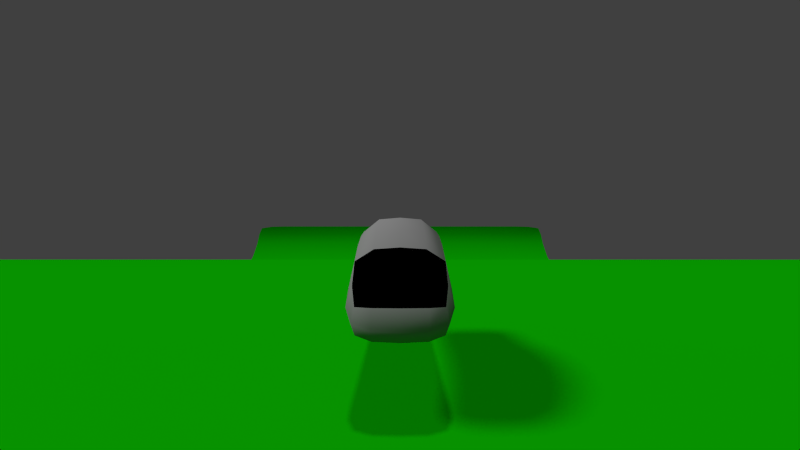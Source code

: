 # Source: Car.blend  (saved by Blender 2.72.0; exported with 4.5.12 LTS)
import bpy
from mathutils import Matrix  # noqa: F401  (used for matrix-valued properties, if any)

bpy.ops.wm.read_factory_settings(use_empty=True)
scene = bpy.context.scene
scene.name = 'Scene'

# ---- collections
col_collection_1 = bpy.data.collections.new('Collection 1'); scene.collection.children.link(col_collection_1)

# ---- materials (node trees are filled in below, after node groups)
mat_paint = bpy.data.materials.new('Paint')
mat_paint.alpha_threshold = 0.0
mat_paint.use_transparent_shadow = False
mat_paint.diffuse_color = (0.2266, 0.2266, 0.2266, 1.0)
mat_paint.roughness = 0.5
mat_paint.specular_intensity = 0.04615
mat_slider = bpy.data.materials.new('Slider')
mat_slider.alpha_threshold = 0.0
mat_slider.use_transparent_shadow = False
mat_slider.roughness = 0.5
mat_glass = bpy.data.materials.new('Glass')
mat_glass.alpha_threshold = 0.0
mat_glass.use_transparent_shadow = False
mat_glass.diffuse_color = (0.0, 0.0, 0.0, 1.0)
mat_glass.roughness = 0.5
mat_glass.specular_intensity = 0.5718
mat_ground = bpy.data.materials.new('Ground')
mat_ground.alpha_threshold = 0.0
mat_ground.use_transparent_shadow = False
mat_ground.diffuse_color = (0.002474, 0.3506, 0.0, 1.0)
mat_ground.specular_color = (0.1902, 0.1902, 0.1902)
mat_ground.roughness = 0.5

# ---- material node trees

# ---- world
world_world = bpy.data.worlds.new('World'); scene.world = world_world
world_world.color = (0.05088, 0.05088, 0.05088)
world_world.use_sun_shadow = False
world_world.sun_shadow_jitter_overblur = 0.0
world_world.cycles.sampling_method = 'MANUAL'
world_world.cycles.sample_map_resolution = 256

# ---- cameras
cam_camera = bpy.data.cameras.new('Camera')
cam_camera.clip_end = 300.0
cam_camera.lens = 11.0
cam_camera.sensor_width = 32.0
cam_camera.sensor_height = 18.0
cam_camera.ortho_scale = 3.3
cam_camera.display_size = 0.6096
cam_camera.dof.focus_distance = 0.0
cam_camera.dof.aperture_fstop = 128.0

# ---- lights
light_hemi = bpy.data.lights.new('Hemi', 'SUN')
light_hemi.transmission_factor = 0.0
light_hemi.angle = 0.06094
light_hemi.energy = 1.0
light_hemi.shadow_buffer_clip_start = 0.5
light_hemi.shadow_soft_size = 0.03048
light_hemi.shadow_cascade_max_distance = 1000.0
light_hemi.cycles.use_multiple_importance_sampling = False
light_sun = bpy.data.lights.new('Sun', 'SUN')
light_sun.transmission_factor = 0.0
light_sun.angle = 0.1993
light_sun.energy = 2.0
light_sun.shadow_buffer_clip_start = 0.5
light_sun.shadow_soft_size = 0.1
light_sun.shadow_cascade_max_distance = 1000.0
light_sun.cycles.use_multiple_importance_sampling = False

# ---- meshes
me_car_colider = bpy.data.meshes.new('Car Colider')
me_car_colider.from_pydata([(-0.3048, -0.6001, -0.3048), (-0.3048, 0.6813, -0.3048), (0.3048, 0.6813, -0.3048), (0.3048, -0.6001, -0.3048), (-0.3048, -0.6001, 0.05775), (-0.3048, 0.6813, -0.1159), (0.3048, 0.6813, -0.1159), (0.3048, -0.6001, 0.05775), (-0.3048, -0.3855, 0.05775), (-0.3048, -0.3855, -0.3048), (0.3048, -0.3855, 0.05775), (0.3048, -0.3855, -0.3048), (-0.3048, 0.4262, 0.2016), (0.3048, 0.4262, -0.3048), (-0.3048, 0.4262, -0.3048), (0.3048, 0.4262, 0.2016), (-0.3048, -0.1254, -0.3048), (0.3048, -0.1254, 0.3048), (-0.3048, -0.1254, 0.3048), (0.3048, -0.1254, -0.3048), (-0.3048, 0.159, 0.3048), (0.3048, 0.159, -0.3048), (-0.3048, 0.159, -0.3048), (0.3048, 0.159, 0.3048), (-0.3048, -0.6544, -0.2479), (0.3048, -0.6544, -0.2479), (-0.3048, -0.6813, -0.1037), (0.3048, -0.6813, -0.1037)], [], [(12, 5, 1, 14), (5, 6, 2, 1), (10, 7, 3, 11), (0, 3, 25, 24), (14, 1, 2, 13), (15, 6, 5, 12), (4, 8, 9, 0), (17, 10, 11, 19), (0, 9, 11, 3), (7, 10, 8, 4), (20, 12, 14, 22), (22, 14, 13, 21), (23, 15, 12, 20), (6, 15, 13, 2), (23, 17, 19, 21), (8, 18, 16, 9), (9, 16, 19, 11), (10, 17, 18, 8), (18, 20, 22, 16), (16, 22, 21, 19), (17, 23, 20, 18), (15, 23, 21, 13), (27, 26, 24, 25), (7, 4, 26, 27), (3, 7, 27, 25), (4, 0, 24, 26)])
me_car_colider.polygons.foreach_set('material_index', [0, 0, 0, 0, 1, 0, 0, 0, 1, 0, 0, 1, 0, 0, 0, 0, 1, 0, 0, 1, 0, 0, 0, 0, 0, 0])
me_car_colider.materials.append(mat_paint)
me_car_colider.materials.append(mat_slider)
me_car_colider.use_remesh_preserve_volume = False
me_car_colider.use_remesh_preserve_attributes = False
me_car_colider.use_mirror_vertex_groups = False
me_car_colider.update()
me_car_colider_001 = bpy.data.meshes.new('Car Colider.001')
me_car_colider_001.from_pydata([(-0.3048, -0.5269, -0.207), (-0.3048, 0.7545, -0.207), (-0.3048, -0.5269, 0.1556), (-0.3048, 0.7545, -0.01804), (-0.3048, -0.3123, 0.1556), (-0.3048, -0.3123, -0.207), (-0.3048, 0.4994, 0.2994), (-0.3048, 0.4994, -0.207), (-0.3048, -0.05218, -0.207), (-0.3048, -0.05218, 0.4026), (-0.3048, 0.2322, 0.4026), (-0.3048, 0.2322, -0.207), (-0.3048, -0.5812, -0.1501), (-0.3048, -0.6081, -0.005869), (0.0, 0.7545, -0.01804), (0.0, 0.7545, -0.207), (0.0, -0.5269, 0.1556), (0.0, -0.5269, -0.207), (0.0, -0.3123, -0.207), (0.0, -0.3123, 0.1556), (0.0, 0.4994, -0.207), (0.0, 0.4994, 0.2994), (0.0, -0.05218, -0.207), (0.0, -0.05218, 0.4026), (0.0, 0.2322, -0.207), (0.0, 0.2322, 0.4026), (0.0, -0.6081, -0.005869), (0.0, -0.5812, -0.1501)], [], [(6, 3, 1, 7), (21, 14, 3, 6), (2, 4, 5, 0), (16, 19, 4, 2), (10, 6, 7, 11), (25, 21, 6, 10), (4, 9, 8, 5), (19, 23, 9, 4), (9, 10, 11, 8), (23, 25, 10, 9), (26, 13, 12, 27), (16, 2, 13, 26), (2, 0, 12, 13), (3, 14, 15, 1), (0, 17, 27, 12), (7, 1, 15, 20), (0, 5, 18, 17), (11, 7, 20, 24), (5, 8, 22, 18), (8, 11, 24, 22)])
me_car_colider_001.polygons.foreach_set('use_smooth', [True] * 20)
me_car_colider_001.polygons.foreach_set('material_index', [0, 1, 0, 0, 0, 0, 0, 1, 0, 0, 0, 0, 0, 0, 0, 0, 0, 0, 0, 0])
me_car_colider_001.materials.append(mat_paint)
me_car_colider_001.materials.append(mat_glass)
me_car_colider_001.use_remesh_preserve_volume = False
me_car_colider_001.use_remesh_preserve_attributes = False
me_car_colider_001.use_mirror_vertex_groups = False
me_car_colider_001.update()
me_plane = bpy.data.meshes.new('Plane')
me_plane.from_pydata([(-15.24, -15.24, -4.154), (15.24, -15.24, -4.154), (-15.24, 15.24, 0.0), (15.24, 15.24, 0.0), (-15.24, 12.47, -0.4389), (-15.24, 9.698, -0.7221), (-15.24, 6.927, -0.8546), (-15.24, 4.156, -1.54), (-15.24, 1.385, -2.655), (-15.24, -1.385, -3.769), (-15.24, -4.156, -4.884), (-15.24, -6.927, -5.998), (-15.24, -9.698, -7.11), (-15.24, -12.47, -6.87), (-12.47, -15.24, -4.154), (-9.698, -15.24, -4.154), (-6.927, -15.24, -4.154), (-4.156, -15.24, -4.154), (-1.385, -15.24, -4.154), (1.385, -15.24, -4.154), (4.156, -15.24, -4.154), (6.927, -15.24, -4.154), (9.698, -15.24, -4.154), (12.47, -15.24, -4.154), (15.24, -12.47, -6.87), (15.24, -9.698, -7.11), (15.24, -6.927, -5.998), (15.24, -4.156, -4.884), (15.24, -1.385, -3.769), (15.24, 1.385, -2.655), (15.24, 4.156, -1.54), (15.24, 6.927, -0.8546), (15.24, 9.698, -0.7221), (15.24, 12.47, -0.4389), (12.47, 15.24, 0.0), (9.698, 15.24, 0.0), (6.927, 15.24, 0.0), (4.156, 15.24, 0.0), (1.385, 15.24, 0.0), (-1.385, 15.24, 0.0), (-4.156, 15.24, 0.0), (-6.927, 15.24, 0.0), (-9.698, 15.24, 0.0), (-12.47, 15.24, 0.0), (-12.47, -12.47, -6.87), (-12.47, -9.698, -7.11), (-12.47, -6.927, -5.998), (-12.47, -4.156, -4.884), (-12.47, -1.385, -3.769), (-12.47, 1.385, -2.655), (-12.47, 4.156, -1.54), (-12.47, 6.927, -0.8546), (-12.47, 9.698, -0.7221), (-12.47, 12.47, -0.4389), (-9.698, -12.47, -6.87), (-9.698, -9.698, -7.11), (-9.698, -6.927, -5.998), (-9.698, -4.156, -4.884), (-9.698, -1.385, -3.769), (-9.698, 1.385, -2.655), (-9.698, 4.156, -1.54), (-9.698, 6.927, -0.8546), (-9.698, 9.698, -0.7221), (-9.698, 12.47, -0.4389), (-6.927, -12.47, -6.87), (-6.927, -9.698, -7.11), (-6.927, -6.927, -5.998), (-6.927, -4.156, -4.884), (-6.927, -1.385, -3.769), (-6.927, 1.385, -2.655), (-6.927, 4.156, -1.54), (-6.927, 6.927, -0.8546), (-6.927, 9.698, -0.7221), (-6.927, 12.47, -0.4389), (-4.156, -12.47, -6.87), (-4.156, -9.698, -7.11), (-4.156, -6.927, -5.998), (-4.156, -4.156, -4.884), (-4.156, -1.385, -3.769), (-4.156, 1.385, -2.655), (-4.156, 4.156, -1.54), (-4.156, 6.927, -0.8546), (-4.156, 9.698, -0.7221), (-4.156, 12.47, -0.4389), (-1.385, -12.47, -6.87), (-1.385, -9.698, -7.11), (-1.385, -6.927, -5.998), (-1.385, -4.156, -4.884), (-1.385, -1.385, -3.769), (-1.385, 1.385, -2.655), (-1.385, 4.156, -1.54), (-1.385, 6.927, -0.8546), (-1.385, 9.698, -0.7221), (-1.385, 12.47, -0.4389), (1.385, -12.47, -6.87), (1.385, -9.698, -7.11), (1.385, -6.927, -5.998), (1.385, -4.156, -4.884), (1.385, -1.385, -3.769), (1.385, 1.385, -2.655), (1.385, 4.156, -1.54), (1.385, 6.927, -0.8546), (1.385, 9.698, -0.7221), (1.385, 12.47, -0.4389), (4.156, -12.47, -6.87), (4.156, -9.698, -7.11), (4.156, -6.927, -5.998), (4.156, -4.156, -4.884), (4.156, -1.385, -3.769), (4.156, 1.385, -2.655), (4.156, 4.156, -1.54), (4.156, 6.927, -0.8546), (4.156, 9.698, -0.7221), (4.156, 12.47, -0.4389), (6.927, -12.47, -6.87), (6.927, -9.698, -7.11), (6.927, -6.927, -5.998), (6.927, -4.156, -4.884), (6.927, -1.385, -3.769), (6.927, 1.385, -2.655), (6.927, 4.156, -1.54), (6.927, 6.927, -0.8546), (6.927, 9.698, -0.7221), (6.927, 12.47, -0.4389), (9.698, -12.47, -6.87), (9.698, -9.698, -7.11), (9.698, -6.927, -5.998), (9.698, -4.156, -4.884), (9.698, -1.385, -3.769), (9.698, 1.385, -2.655), (9.698, 4.156, -1.54), (9.698, 6.927, -0.8546), (9.698, 9.698, -0.7221), (9.698, 12.47, -0.4389), (12.47, -12.47, -6.87), (12.47, -9.698, -7.11), (12.47, -6.927, -5.998), (12.47, -4.156, -4.884), (12.47, -1.385, -3.769), (12.47, 1.385, -2.655), (12.47, 4.156, -1.54), (12.47, 6.927, -0.8546), (12.47, 9.698, -0.7221), (12.47, 12.47, -0.4389), (-15.24, -15.24, -2.571), (15.24, -15.24, -2.571), (-12.47, -15.24, -2.571), (-9.698, -15.24, -2.571), (-6.927, -15.24, -2.571), (-4.156, -15.24, -2.571), (-1.385, -15.24, -2.571), (1.385, -15.24, -2.571), (4.156, -15.24, -2.571), (6.927, -15.24, -2.571), (9.698, -15.24, -2.571), (12.47, -15.24, -2.571)], [], [(143, 33, 3, 34), (4, 53, 43, 2), (53, 63, 42, 43), (63, 73, 41, 42), (73, 83, 40, 41), (83, 93, 39, 40), (93, 103, 38, 39), (103, 113, 37, 38), (113, 123, 36, 37), (123, 133, 35, 36), (133, 143, 34, 35), (0, 14, 44, 13), (13, 44, 45, 12), (12, 45, 46, 11), (11, 46, 47, 10), (10, 47, 48, 9), (9, 48, 49, 8), (8, 49, 50, 7), (7, 50, 51, 6), (6, 51, 52, 5), (5, 52, 53, 4), (14, 15, 54, 44), (44, 54, 55, 45), (45, 55, 56, 46), (46, 56, 57, 47), (47, 57, 58, 48), (48, 58, 59, 49), (49, 59, 60, 50), (50, 60, 61, 51), (51, 61, 62, 52), (52, 62, 63, 53), (15, 16, 64, 54), (54, 64, 65, 55), (55, 65, 66, 56), (56, 66, 67, 57), (57, 67, 68, 58), (58, 68, 69, 59), (59, 69, 70, 60), (60, 70, 71, 61), (61, 71, 72, 62), (62, 72, 73, 63), (16, 17, 74, 64), (64, 74, 75, 65), (65, 75, 76, 66), (66, 76, 77, 67), (67, 77, 78, 68), (68, 78, 79, 69), (69, 79, 80, 70), (70, 80, 81, 71), (71, 81, 82, 72), (72, 82, 83, 73), (17, 18, 84, 74), (74, 84, 85, 75), (75, 85, 86, 76), (76, 86, 87, 77), (77, 87, 88, 78), (78, 88, 89, 79), (79, 89, 90, 80), (80, 90, 91, 81), (81, 91, 92, 82), (82, 92, 93, 83), (18, 19, 94, 84), (84, 94, 95, 85), (85, 95, 96, 86), (86, 96, 97, 87), (87, 97, 98, 88), (88, 98, 99, 89), (89, 99, 100, 90), (90, 100, 101, 91), (91, 101, 102, 92), (92, 102, 103, 93), (19, 20, 104, 94), (94, 104, 105, 95), (95, 105, 106, 96), (96, 106, 107, 97), (97, 107, 108, 98), (98, 108, 109, 99), (99, 109, 110, 100), (100, 110, 111, 101), (101, 111, 112, 102), (102, 112, 113, 103), (20, 21, 114, 104), (104, 114, 115, 105), (105, 115, 116, 106), (106, 116, 117, 107), (107, 117, 118, 108), (108, 118, 119, 109), (109, 119, 120, 110), (110, 120, 121, 111), (111, 121, 122, 112), (112, 122, 123, 113), (21, 22, 124, 114), (114, 124, 125, 115), (115, 125, 126, 116), (116, 126, 127, 117), (117, 127, 128, 118), (118, 128, 129, 119), (119, 129, 130, 120), (120, 130, 131, 121), (121, 131, 132, 122), (122, 132, 133, 123), (22, 23, 134, 124), (124, 134, 135, 125), (125, 135, 136, 126), (126, 136, 137, 127), (127, 137, 138, 128), (128, 138, 139, 129), (129, 139, 140, 130), (130, 140, 141, 131), (131, 141, 142, 132), (132, 142, 143, 133), (23, 1, 24, 134), (134, 24, 25, 135), (135, 25, 26, 136), (136, 26, 27, 137), (137, 27, 28, 138), (138, 28, 29, 139), (139, 29, 30, 140), (140, 30, 31, 141), (141, 31, 32, 142), (142, 32, 33, 143), (23, 22, 154, 155), (22, 21, 153, 154), (21, 20, 152, 153), (20, 19, 151, 152), (19, 18, 150, 151), (18, 17, 149, 150), (17, 16, 148, 149), (16, 15, 147, 148), (15, 14, 146, 147), (14, 0, 144, 146), (1, 23, 155, 145)])
me_plane.polygons.foreach_set('use_smooth', [True] * 132)
me_plane.materials.append(mat_ground)
me_plane.use_remesh_preserve_volume = False
me_plane.use_remesh_preserve_attributes = False
me_plane.use_mirror_vertex_groups = False
me_plane.update()

# ---- objects
ob_hemi = bpy.data.objects.new('Hemi', light_hemi)
ob_car = bpy.data.objects.new('Car', me_car_colider)
ob_carmesh = bpy.data.objects.new('CarMesh', me_car_colider_001)
ob_camera = bpy.data.objects.new('Camera', cam_camera)
ob_plane = bpy.data.objects.new('Plane', me_plane)
ob_sun = bpy.data.objects.new('Sun', light_sun)

# ---- transforms, parenting, visibility, modifiers, constraints
ob_hemi.location = (0.0, 0.0, 4.0)
ob_hemi.lineart.crease_threshold = 0.0
ob_car.location = (0.0, 0.07319, -2.95)
ob_car.hide_render = True
ob_car.lineart.crease_threshold = 0.0
ob_carmesh.parent = ob_car
ob_carmesh.matrix_parent_inverse = Matrix(((1.0, 0.0, 0.0, 0.0), (0.0, 1.0, 0.0, -0.07319), (0.0, 0.0, 1.0, 2.95), (0.0, 0.0, 0.0, 1.0)))
ob_carmesh.location = (0.0, 0.0, -3.048)
ob_carmesh.hide_viewport = True
ob_carmesh.hide_select = True
ob_carmesh.lineart.crease_threshold = 0.0
_m = ob_carmesh.modifiers.new('Subsurf', 'SUBSURF')
_m.uv_smooth = 'PRESERVE_CORNERS'
_m.quality = 1
_m.render_levels = 1
_m.show_only_control_edges = False
_m = ob_carmesh.modifiers.new('Mirror', 'MIRROR')
ob_camera.parent = ob_carmesh
ob_camera.location = (0.0, 2.0, 0.5561)
ob_camera.rotation_euler = (1.46, -2.503e-08, 3.142)
ob_camera.lineart.crease_threshold = 0.0
ob_plane.location = (0.0, -12.19, -3.353)
ob_plane.lineart.crease_threshold = 0.0
_m = ob_plane.modifiers.new('Subsurf', 'SUBSURF')
_m.uv_smooth = 'PRESERVE_CORNERS'
_m.quality = 1
_m.render_levels = 1
_m.show_only_control_edges = False
ob_sun.location = (0.0, 0.0, 2.0)
ob_sun.rotation_euler = (0.7505, 0.192, 1.484)
ob_sun.lineart.crease_threshold = 0.0

# ---- collection membership
col_collection_1.objects.link(ob_hemi)
col_collection_1.objects.link(ob_car)
col_collection_1.objects.link(ob_carmesh)
col_collection_1.objects.link(ob_camera)
col_collection_1.objects.link(ob_plane)
col_collection_1.objects.link(ob_sun)

# ---- scene / render settings (as saved in the file)
scene.camera = ob_camera
scene.frame_start = 1; scene.frame_end = 250; scene.frame_set(0)
scene.render.engine = 'BLENDER_EEVEE_NEXT'
scene.render.resolution_percentage = 50
scene.render.dither_intensity = 0.0
scene.cycles.use_denoising = False
scene.cycles.samples = 10
scene.cycles.sampling_pattern = 'TABULATED_SOBOL'
scene.cycles.light_sampling_threshold = 0.0
scene.cycles.use_adaptive_sampling = False
scene.cycles.use_light_tree = False
scene.cycles.blur_glossy = 0.0
scene.cycles.volume_bounces = 1
scene.cycles.pixel_filter_type = 'GAUSSIAN'
scene.cycles.sample_clamp_indirect = 0.0
scene.view_settings.view_transform = 'Standard'
bpy.context.view_layer.update()
